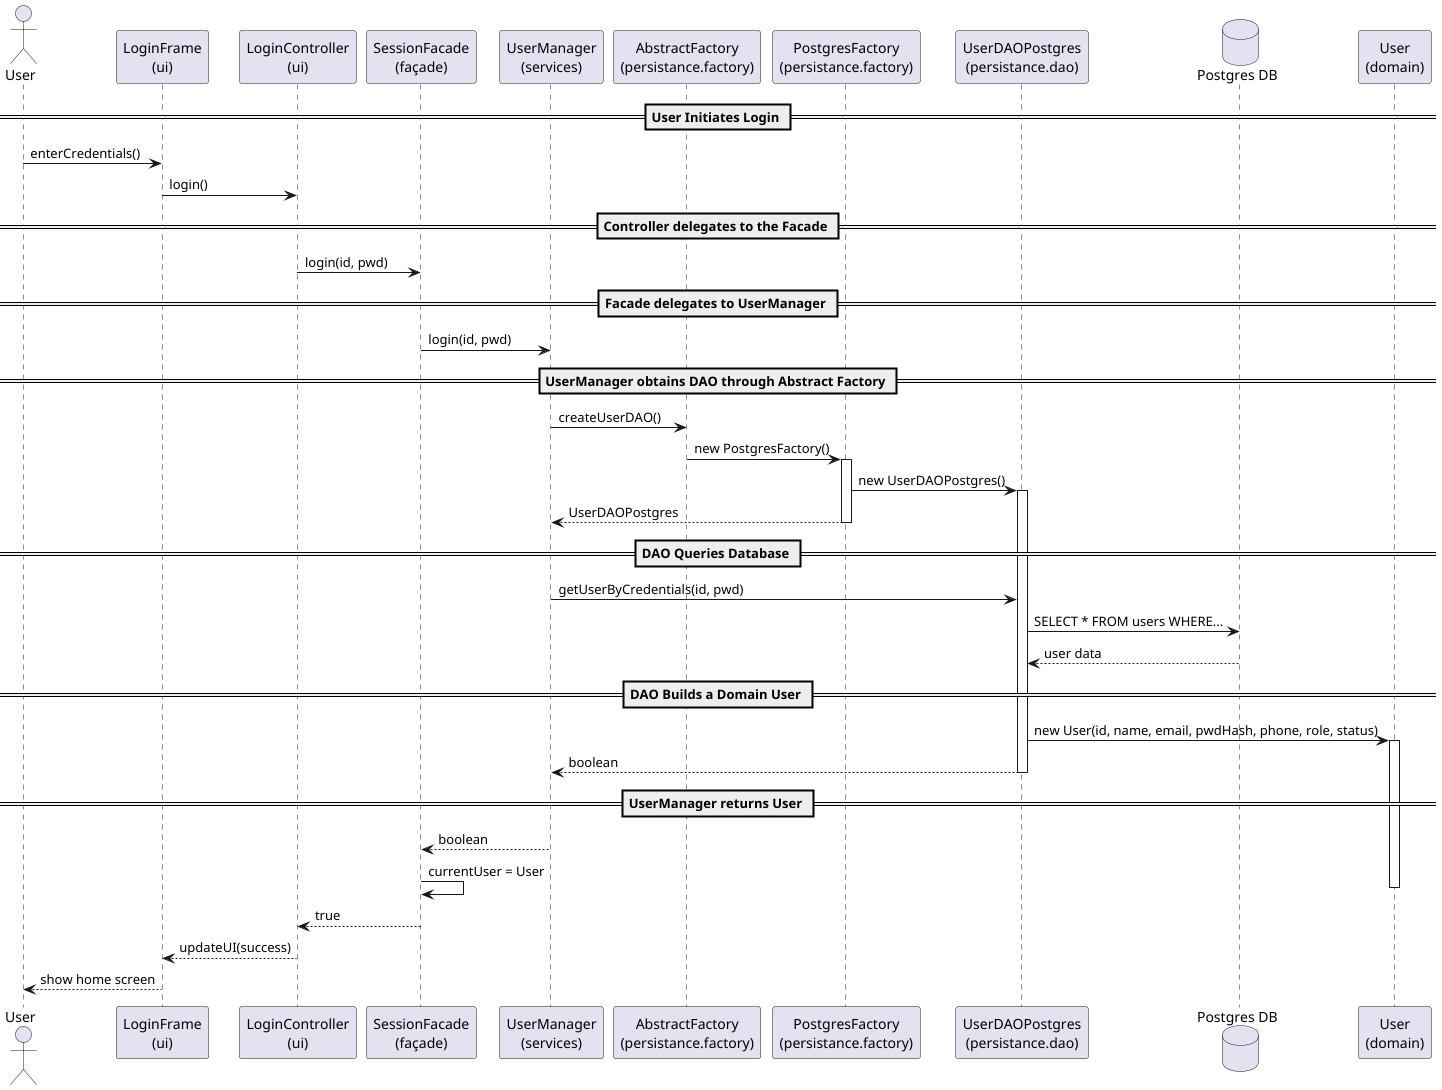

The diagram above was rendered by PlantUML. Its source (embedded in the PNG):
@startuml

actor User as UI

participant "LoginFrame\n(ui)" as LoginFrame
participant "LoginController\n(ui)" as LoginController
participant "SessionFacade\n(façade)" as SessionFacade
participant "UserManager\n(services)" as UserManager
participant "AbstractFactory\n(persistance.factory)" as AbsFactory
participant "PostgresFactory\n(persistance.factory)" as PGFactory
participant "UserDAOPostgres\n(persistance.dao)" as UserDAOPG
database "Postgres DB" as DB
participant "User\n(domain)" as UserObj

== User Initiates Login ==
UI -> LoginFrame: enterCredentials()
LoginFrame -> LoginController: login()

== Controller delegates to the Facade ==
LoginController -> SessionFacade: login(id, pwd)

== Facade delegates to UserManager ==
SessionFacade -> UserManager: login(id, pwd)

== UserManager obtains DAO through Abstract Factory ==
UserManager -> AbsFactory: createUserDAO()
AbsFactory -> PGFactory: new PostgresFactory()
activate PGFactory
PGFactory -> UserDAOPG: new UserDAOPostgres()
activate UserDAOPG
PGFactory --> UserManager: UserDAOPostgres
deactivate PGFactory

== DAO Queries Database ==
UserManager -> UserDAOPG: getUserByCredentials(id, pwd)
UserDAOPG -> DB: SELECT * FROM users WHERE...
DB --> UserDAOPG: user data

== DAO Builds a Domain User ==
UserDAOPG -> UserObj: new User(id, name, email, pwdHash, phone, role, status)
activate UserObj
UserDAOPG --> UserManager: boolean
deactivate UserDAOPG

== UserManager returns User ==
UserManager --> SessionFacade: boolean
SessionFacade -> SessionFacade: currentUser = User
deactivate UserObj

SessionFacade --> LoginController: true
LoginController --> LoginFrame: updateUI(success)

UI <-- LoginFrame: show home screen

@enduml